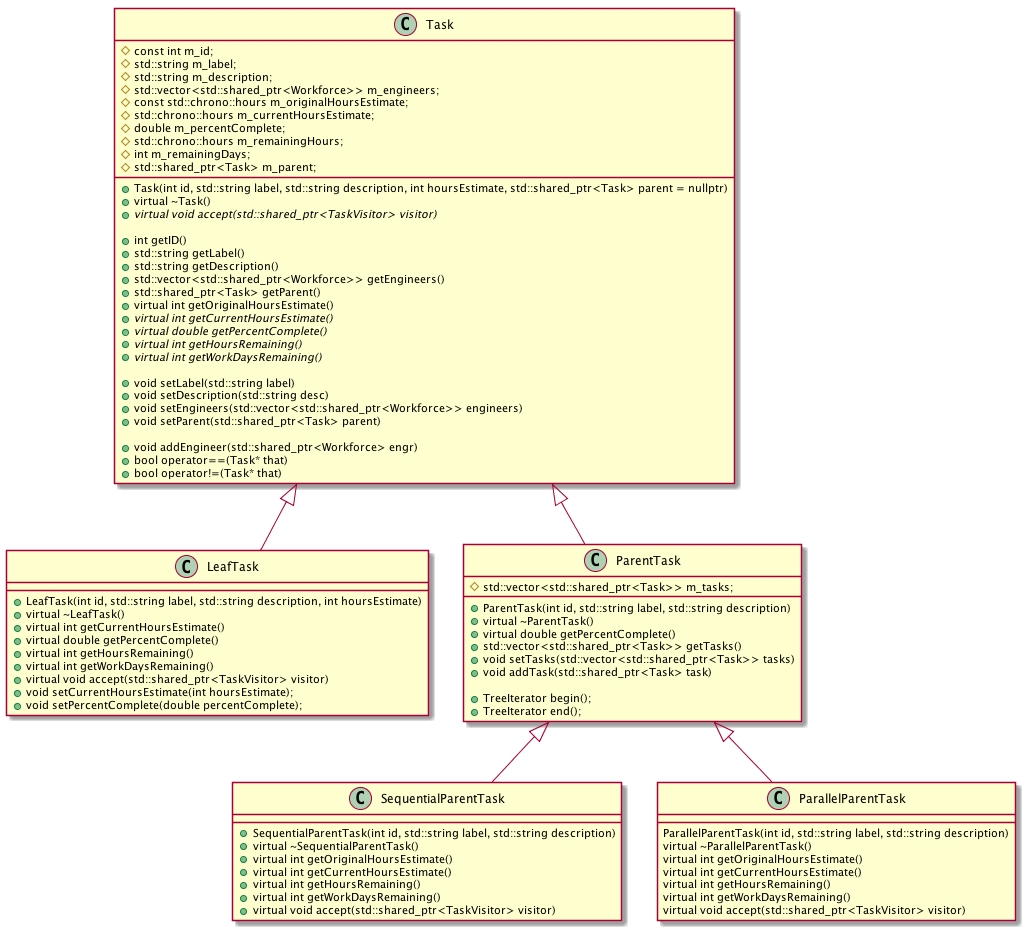

The diagram above was rendered by PlantUML. Its source (embedded in the PNG):
@startuml

class Task {
    + Task(int id, std::string label, std::string description, int hoursEstimate, std::shared_ptr<Task> parent = nullptr)
    + virtual ~Task()
    + {abstract} virtual void accept(std::shared_ptr<TaskVisitor> visitor)

    + int getID()
    + std::string getLabel()
    + std::string getDescription()
    + std::vector<std::shared_ptr<Workforce>> getEngineers()
    + std::shared_ptr<Task> getParent()
    + virtual int getOriginalHoursEstimate()
    + {abstract} virtual int getCurrentHoursEstimate()
    + {abstract} virtual double getPercentComplete()
    + {abstract} virtual int getHoursRemaining()
    + {abstract} virtual int getWorkDaysRemaining()

    + void setLabel(std::string label)
    + void setDescription(std::string desc)
    + void setEngineers(std::vector<std::shared_ptr<Workforce>> engineers)
    + void setParent(std::shared_ptr<Task> parent)

    + void addEngineer(std::shared_ptr<Workforce> engr)
    + bool operator==(Task* that)
    + bool operator!=(Task* that)

    # const int m_id;
    # std::string m_label;
    # std::string m_description;
    # std::vector<std::shared_ptr<Workforce>> m_engineers;
    # const std::chrono::hours m_originalHoursEstimate;
    # std::chrono::hours m_currentHoursEstimate;
    # double m_percentComplete;
    # std::chrono::hours m_remainingHours;
    # int m_remainingDays;
    # std::shared_ptr<Task> m_parent;
}
Task <|-- LeafTask
Task <|-- ParentTask

class LeafTask {
    + LeafTask(int id, std::string label, std::string description, int hoursEstimate)  
    + virtual ~LeafTask()
    + virtual int getCurrentHoursEstimate()
    + virtual double getPercentComplete()
    + virtual int getHoursRemaining()
    + virtual int getWorkDaysRemaining()
    + virtual void accept(std::shared_ptr<TaskVisitor> visitor)
    + void setCurrentHoursEstimate(int hoursEstimate);
    + void setPercentComplete(double percentComplete);
}

class ParentTask {
    + ParentTask(int id, std::string label, std::string description)
    + virtual ~ParentTask()
    + virtual double getPercentComplete()
    + std::vector<std::shared_ptr<Task>> getTasks()
    + void setTasks(std::vector<std::shared_ptr<Task>> tasks)
    + void addTask(std::shared_ptr<Task> task)

    + TreeIterator begin();
    + TreeIterator end();

    # std::vector<std::shared_ptr<Task>> m_tasks;
}
ParentTask <|-- SequentialParentTask
ParentTask <|-- ParallelParentTask

class SequentialParentTask {
    + SequentialParentTask(int id, std::string label, std::string description)
    + virtual ~SequentialParentTask()
    + virtual int getOriginalHoursEstimate()
    + virtual int getCurrentHoursEstimate()
    + virtual int getHoursRemaining()
    + virtual int getWorkDaysRemaining()
    + virtual void accept(std::shared_ptr<TaskVisitor> visitor)
}

class ParallelParentTask {
    ParallelParentTask(int id, std::string label, std::string description)
    virtual ~ParallelParentTask()
    virtual int getOriginalHoursEstimate()
    virtual int getCurrentHoursEstimate()
    virtual int getHoursRemaining()
    virtual int getWorkDaysRemaining()
    virtual void accept(std::shared_ptr<TaskVisitor> visitor)
}

@enduml